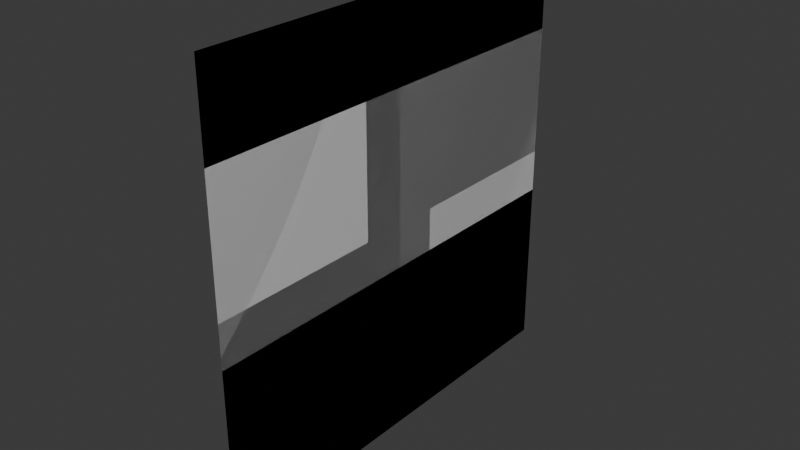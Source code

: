 # Source: DebugPlane.blend  (saved by Blender 5.0.118; exported with 4.5.12 LTS)
import bpy
from mathutils import Matrix  # noqa: F401  (used for matrix-valued properties, if any)

bpy.ops.wm.read_factory_settings(use_empty=True)
scene = bpy.context.scene
scene.name = 'Scene'

# ---- collections
col_collection = bpy.data.collections.new('Collection'); scene.collection.children.link(col_collection)

# ---- world
world_world = bpy.data.worlds.new('World'); scene.world = world_world
world_world.use_nodes = True; world_world.node_tree.nodes.clear()
_N = world_world.node_tree.nodes; _L = world_world.node_tree.links
n0 = _N.new('ShaderNodeOutputWorld'); n0.name = 'World Output'; n0.location = (200, 100)
n1 = _N.new('ShaderNodeBackground'); n1.name = 'Background'; n1.location = (-200, 100)
n1.inputs[0].default_value = (0.05088, 0.05088, 0.05088, 1.0)
_L.new(n1.outputs[0], n0.inputs[0])
n0.is_active_output = True
world_world.color = (0.05088, 0.05088, 0.05088)
world_world.sun_shadow_jitter_overblur = 0.0

# ---- meshes
me_grid_001 = bpy.data.meshes.new('Grid.001')
me_grid_001.from_pydata([(0.0, -2.0, 2.0), (0.0, -2.0, 1.2), (2.98e-08, -2.0, 0.4), (0.0, -2.0, -0.4), (0.0, -2.0, -1.2), (0.0, -2.0, -2.0), (0.0, -1.2, 2.0), (0.0, -1.2, 1.2), (2.98e-08, -1.2, 0.4), (0.0, -1.2, -0.4), (0.0, -1.2, -1.2), (0.0, -1.2, -2.0), (0.0, -0.4, 2.0), (0.0, -0.4, 1.2), (2.98e-08, -0.4, 0.4), (0.0, -0.4, -0.4), (0.0, -0.4, -1.2), (0.0, -0.4, -2.0), (0.0, 0.4, 2.0), (0.0, 0.4, 1.2), (2.98e-08, 0.4, 0.4), (0.0, 0.4, -0.4), (0.0, 0.4, -1.2), (0.0, 0.4, -2.0), (0.0, 1.2, 2.0), (0.0, 1.2, 1.2), (2.98e-08, 1.2, 0.4), (0.0, 1.2, -0.4), (0.0, 1.2, -1.2), (0.0, 1.2, -2.0), (0.0, 2.0, 2.0), (0.0, 2.0, 1.2), (2.98e-08, 2.0, 0.4), (0.0, 2.0, -0.4), (0.0, 2.0, -1.2), (0.0, 2.0, -2.0)], [], [(0, 1, 7, 6), (1, 2, 8, 7), (2, 3, 9, 8), (3, 4, 10, 9), (4, 5, 11, 10), (6, 7, 13, 12), (7, 8, 14, 13), (8, 9, 15, 14), (9, 10, 16, 15), (10, 11, 17, 16), (12, 13, 19, 18), (13, 14, 20, 19), (14, 15, 21, 20), (15, 16, 22, 21), (16, 17, 23, 22), (18, 19, 25, 24), (19, 20, 26, 25), (20, 21, 27, 26), (21, 22, 28, 27), (22, 23, 29, 28), (24, 25, 31, 30), (25, 26, 32, 31), (26, 27, 33, 32), (27, 28, 34, 33), (28, 29, 35, 34)])
_uv = me_grid_001.uv_layers.new(name='UVMap')
_uv.uv.foreach_set('vector', [0.0, 0.0, 0.2, 0.0, 0.2, 0.2, 0.0, 0.2, 0.2, 0.0, 0.4, 0.0, 0.4, 0.2, 0.2, 0.2, 0.4, 0.0, 0.6, 0.0, 0.6, 0.2, 0.4, 0.2, 0.6, 0.0, 0.8, 0.0, 0.8, 0.2, 0.6, 0.2, 0.8, 0.0, 1.0, 0.0, 1.0, 0.2, 0.8, 0.2, 0.0, 0.2, 0.2, 0.2, 0.2, 0.4, 0.0, 0.4, 0.2, 0.2, 0.4, 0.2, 0.4, 0.4, 0.2, 0.4, 0.4, 0.2, 0.6, 0.2, 0.6, 0.4, 0.4, 0.4, 0.6, 0.2, 0.8, 0.2, 0.8, 0.4, 0.6, 0.4, 0.8, 0.2, 1.0, 0.2, 1.0, 0.4, 0.8, 0.4, 0.0, 0.4, 0.2, 0.4, 0.2, 0.6, 0.0, 0.6, 0.2, 0.4, 0.4, 0.4, 0.4, 0.6, 0.2, 0.6, 0.4, 0.4, 0.6, 0.4, 0.6, 0.6, 0.4, 0.6, 0.6, 0.4, 0.8, 0.4, 0.8, 0.6, 0.6, 0.6, 0.8, 0.4, 1.0, 0.4, 1.0, 0.6, 0.8, 0.6, 0.0, 0.6, 0.2, 0.6, 0.2, 0.8, 0.0, 0.8, 0.2, 0.6, 0.4, 0.6, 0.4, 0.8, 0.2, 0.8, 0.4, 0.6, 0.6, 0.6, 0.6, 0.8, 0.4, 0.8, 0.6, 0.6, 0.8, 0.6, 0.8, 0.8, 0.6, 0.8, 0.8, 0.6, 1.0, 0.6, 1.0, 0.8, 0.8, 0.8, 0.0, 0.8, 0.2, 0.8, 0.2, 1.0, 0.0, 1.0, 0.2, 0.8, 0.4, 0.8, 0.4, 1.0, 0.2, 1.0, 0.4, 0.8, 0.6, 0.8, 0.6, 1.0, 0.4, 1.0, 0.6, 0.8, 0.8, 0.8, 0.8, 1.0, 0.6, 1.0, 0.8, 0.8, 1.0, 0.8, 1.0, 1.0, 0.8, 1.0])
me_grid_001.update()
me_plane_001 = bpy.data.meshes.new('Plane.001')
me_plane_001.from_pydata([(0.0, -2.0, 2.0), (0.0, -2.0, -2.0), (0.0, 2.0, 2.0), (0.0, 2.0, -2.0)], [], [(0, 1, 3, 2)])
_uv = me_plane_001.uv_layers.new(name='UVMap')
_uv.uv.foreach_set('vector', [0.0, 0.0, 1.0, 0.0, 1.0, 1.0, 0.0, 1.0])
me_plane_001.update()
me_grid = bpy.data.meshes.new('Grid')
me_grid.from_pydata([(0.0, -2.0, 2.0), (0.0, -2.0, 0.0), (0.0, -2.0, -2.0), (0.0, -1.325e-08, 2.0), (0.0, -1.325e-08, 0.0), (0.0, -1.325e-08, -2.0), (0.0, 2.0, 2.0), (0.0, 2.0, 0.0), (0.0, 2.0, -2.0)], [], [(0, 1, 4, 3), (1, 2, 5, 4), (3, 4, 7, 6), (4, 5, 8, 7)])
_uv = me_grid.uv_layers.new(name='UVMap')
_uv.uv.foreach_set('vector', [0.0, 0.0, 0.5, 0.0, 0.5, 0.5, 0.0, 0.5, 0.5, 0.0, 1.0, 0.0, 1.0, 0.5, 0.5, 0.5, 0.0, 0.5, 0.5, 0.5, 0.5, 1.0, 0.0, 1.0, 0.5, 0.5, 1.0, 0.5, 1.0, 1.0, 0.5, 1.0])
me_grid.update()
me_grid_002 = bpy.data.meshes.new('Grid.002')
me_grid_002.from_pydata([(0.0, -1.325e-08, 2.0), (0.0, -1.325e-08, 0.0), (0.0, 2.0, 2.0), (0.0, 2.0, 0.0)], [], [(0, 1, 3, 2)])
_uv = me_grid_002.uv_layers.new(name='UVMap')
_uv.uv.foreach_set('vector', [0.0, 0.5, 0.5, 0.5, 0.5, 1.0, 0.0, 1.0])
me_grid_002.update()

# ---- objects
ob_grid_5x5 = bpy.data.objects.new('Grid-5x5', me_grid_001)
ob_grid_1x1 = bpy.data.objects.new('Grid-1x1', me_plane_001)
ob_grid_2x2 = bpy.data.objects.new('Grid-2x2', me_grid)
ob_grid_2x2_001 = bpy.data.objects.new('Grid-2x2.001', me_grid_002)

# ---- transforms, parenting, visibility, modifiers, constraints
ob_grid_5x5.location = (0.0, 0.0, 0.0)
ob_grid_1x1.location = (0.0, 0.0, 0.0)
ob_grid_2x2.location = (0.0, 0.0, 0.0)
ob_grid_2x2_001.location = (0.0, 0.0, 0.0)

# ---- collection membership
col_collection.objects.link(ob_grid_5x5)
col_collection.objects.link(ob_grid_1x1)
col_collection.objects.link(ob_grid_2x2)
col_collection.objects.link(ob_grid_2x2_001)

# ---- scene / render settings (as saved in the file)
scene.frame_start = 1; scene.frame_end = 250; scene.frame_set(1)
scene.render.engine = 'BLENDER_EEVEE_NEXT'
scene.render.bake_bias = 0.0
scene.render.bake_samples = 0
scene.cycles.sampling_pattern = 'TABULATED_SOBOL'
scene.eevee.use_volume_custom_range = False
bpy.context.view_layer.update()

# ---- added for rendering (the .blend has no active camera and no usable light): camera, sun
cam_auto = bpy.data.cameras.new('AutoCamera')
cam_auto.lens = 50.0
cam_auto.sensor_width = 36.0
cam_auto.clip_end = 1000.0
ob_auto_camera = bpy.data.objects.new('AutoCamera', cam_auto)
scene.collection.objects.link(ob_auto_camera)
ob_auto_camera.location = (5.23386, -6.28063, 4.18709)
ob_auto_camera.rotation_euler = (1.09748, -7.21219e-08, 0.694738)
scene.camera = ob_auto_camera
light_auto_sun = bpy.data.lights.new('AutoSun', 'SUN')
light_auto_sun.energy = 3.0
light_auto_sun.angle = 0.0523599
ob_auto_sun = bpy.data.objects.new('AutoSun', light_auto_sun)
scene.collection.objects.link(ob_auto_sun)
ob_auto_sun.rotation_euler = (0.872665, 0.174533, 0.523599)
bpy.context.view_layer.update()
